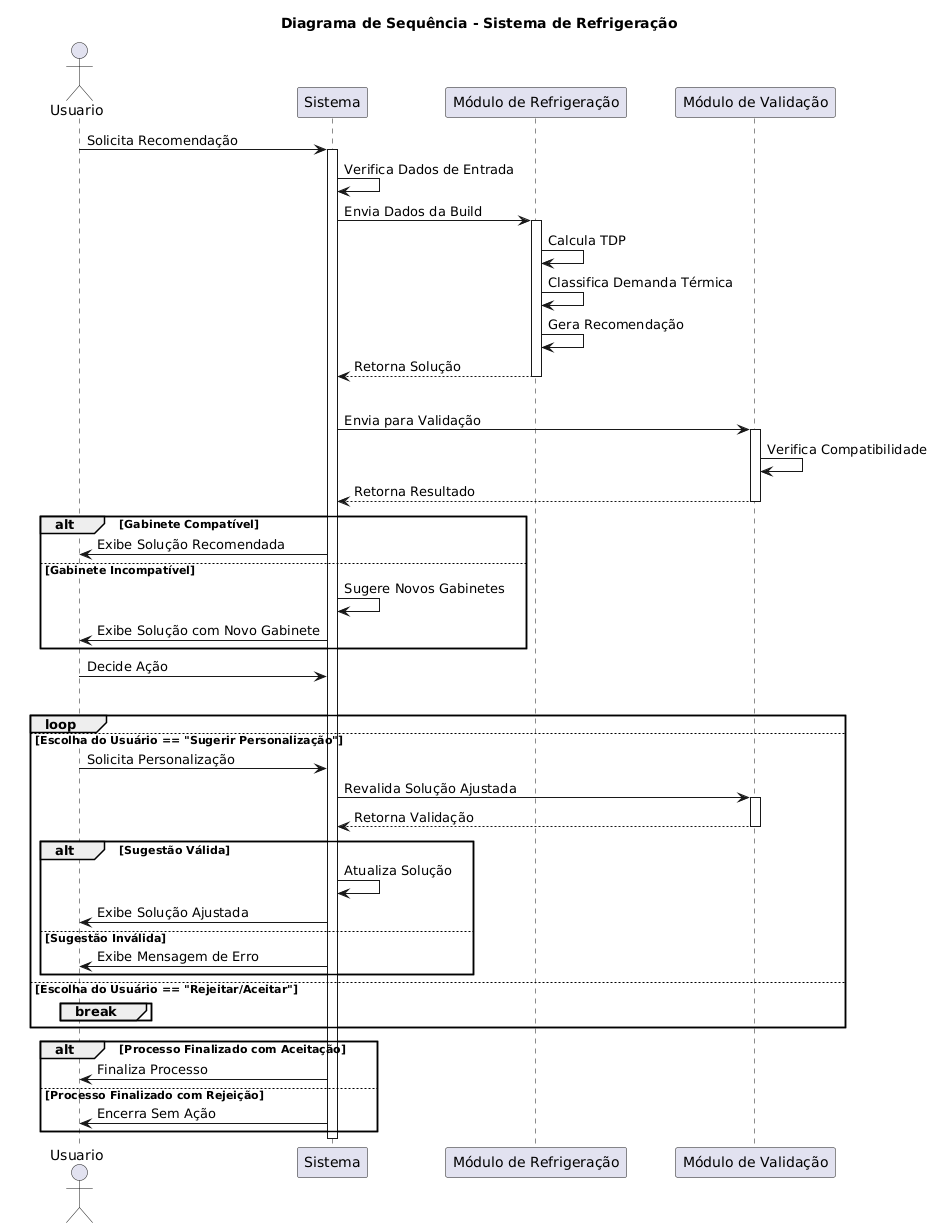

The diagram above was rendered by PlantUML. Its source (embedded in the PNG):
@startuml
title Diagrama de Sequência - Sistema de Refrigeração

actor Usuario
participant Sistema
participant "Módulo de Refrigeração" as Refrig
participant "Módulo de Validação" as Validador

Usuario -> Sistema : Solicita Recomendação
activate Sistema
Sistema -> Sistema : Verifica Dados de Entrada

Sistema -> Refrig : Envia Dados da Build
activate Refrig
Refrig -> Refrig : Calcula TDP
Refrig -> Refrig : Classifica Demanda Térmica
Refrig -> Refrig : Gera Recomendação
Refrig --> Sistema : Retorna Solução
deactivate Refrig

loop Enquanto a solução não for aceita ou rejeitada
    Sistema -> Validador : Envia para Validação
    activate Validador
    Validador -> Validador : Verifica Compatibilidade
    Validador --> Sistema : Retorna Resultado
    deactivate Validador

    alt Gabinete Compatível
        Sistema -> Usuario : Exibe Solução Recomendada
    else Gabinete Incompatível
        Sistema -> Sistema : Sugere Novos Gabinetes
        Sistema -> Usuario : Exibe Solução com Novo Gabinete
    end

    Usuario -> Sistema : Decide Ação

    alt Escolha do Usuário == "Aceitar"
        loop
    else Escolha do Usuário == "Sugerir Personalização"
        Usuario -> Sistema : Solicita Personalização
        Sistema -> Validador : Revalida Solução Ajustada
        activate Validador
        Validador --> Sistema : Retorna Validação
        deactivate Validador
        alt Sugestão Válida
            Sistema -> Sistema : Atualiza Solução
            Sistema -> Usuario : Exibe Solução Ajustada
        else Sugestão Inválida
            Sistema -> Usuario : Exibe Mensagem de Erro
        end
    else Escolha do Usuário == "Rejeitar/Aceitar"
        break
    end
end

alt Processo Finalizado com Aceitação
    Sistema -> Usuario : Finaliza Processo
else Processo Finalizado com Rejeição
    Sistema -> Usuario : Encerra Sem Ação
end

deactivate Sistema
@enduml